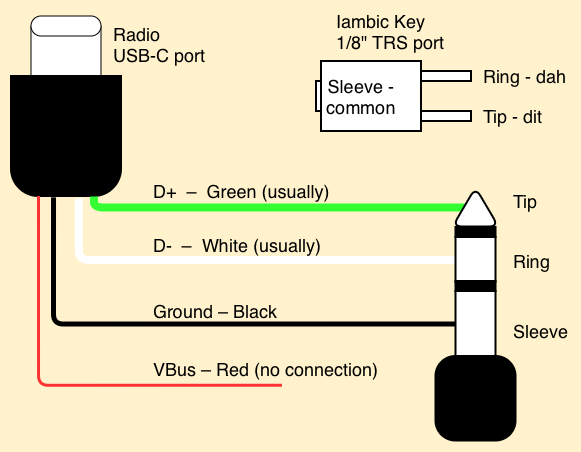

The diagram above was exported from draw.io. Its source (the exported page's mxGraphModel, read from the mxfile embedded in the PNG):
<mxGraphModel dx="809" dy="522" grid="1" gridSize="10" guides="1" tooltips="1" connect="1" arrows="1" fold="1" page="1" pageScale="1" pageWidth="850" pageHeight="1100" background="light-dark(#FFF2CC,#3333FF)" math="0" shadow="0">
  <root>
    <mxCell id="0" />
    <mxCell id="1" parent="0" />
    <mxCell id="oc5wHhgOAPrHN3awdmGI-1" parent="1" style="text;html=1;whiteSpace=wrap;strokeColor=none;fillColor=none;align=left;verticalAlign=middle;rounded=0;fontSize=18;flipH=1;legacyAnchorPoints=0;fontColor=default;direction=east;" value="Tip" vertex="1">
      <mxGeometry height="30" width="60" x="580" y="340" as="geometry" />
    </mxCell>
    <mxCell id="oc5wHhgOAPrHN3awdmGI-2" parent="1" style="text;html=1;whiteSpace=wrap;strokeColor=none;fillColor=none;align=left;verticalAlign=middle;rounded=0;fontSize=18;flipH=1;legacyAnchorPoints=0;fontColor=default;direction=east;" value="Ring" vertex="1">
      <mxGeometry height="30" width="60" x="580" y="400" as="geometry" />
    </mxCell>
    <mxCell id="oc5wHhgOAPrHN3awdmGI-3" parent="1" style="text;html=1;whiteSpace=wrap;strokeColor=none;fillColor=none;align=left;verticalAlign=middle;rounded=0;fontSize=18;flipH=1;legacyAnchorPoints=0;fontColor=default;direction=east;" value="Sleeve" vertex="1">
      <mxGeometry height="30" width="60" x="580" y="470" as="geometry" />
    </mxCell>
    <mxCell id="oc5wHhgOAPrHN3awdmGI-9" parent="1" style="text;html=1;whiteSpace=wrap;strokeColor=none;fillColor=none;align=left;verticalAlign=middle;rounded=0;fontSize=18;flipH=1;legacyAnchorPoints=0;fontColor=default;" value="Tip - dit" vertex="1">
      <mxGeometry height="30" width="80" x="550" y="255" as="geometry" />
    </mxCell>
    <mxCell id="oc5wHhgOAPrHN3awdmGI-10" parent="1" style="text;html=1;whiteSpace=wrap;strokeColor=none;fillColor=none;align=left;verticalAlign=middle;rounded=0;fontSize=18;flipH=1;legacyAnchorPoints=0;fontColor=default;" value="Ring - dah" vertex="1">
      <mxGeometry height="30" width="90" x="550" y="215" as="geometry" />
    </mxCell>
    <mxCell id="oc5wHhgOAPrHN3awdmGI-11" parent="1" style="rounded=0;whiteSpace=wrap;html=1;rotation=-90;strokeColor=light-dark(#000000,#FFFFFF);" value="" vertex="1">
      <mxGeometry height="5" width="30" x="372.5" y="247.5" as="geometry" />
    </mxCell>
    <mxCell id="oc5wHhgOAPrHN3awdmGI-12" parent="1" style="text;html=1;whiteSpace=wrap;strokeColor=none;fillColor=none;align=left;verticalAlign=middle;rounded=0;fontSize=18;fontColor=default;" value="Iambic Key&lt;div&gt;1/8&quot; TRS port&lt;/div&gt;" vertex="1">
      <mxGeometry height="30" width="125" x="402.5" y="170" as="geometry" />
    </mxCell>
    <mxCell id="oc5wHhgOAPrHN3awdmGI-13" parent="1" style="rounded=0;whiteSpace=wrap;html=1;rotation=-90;strokeColor=light-dark(#000000,#999999);fillColor=light-dark(#FFFFFF,#363636);strokeWidth=2;" value="" vertex="1">
      <mxGeometry height="100" width="70" x="405" y="200" as="geometry" />
    </mxCell>
    <mxCell id="oc5wHhgOAPrHN3awdmGI-14" parent="1" style="rounded=0;whiteSpace=wrap;html=1;rotation=-90;strokeColor=light-dark(#000000,#999999);fillColor=light-dark(#FFFFFF,#363636);strokeWidth=2;" value="" vertex="1">
      <mxGeometry height="50" width="10" x="510" y="245" as="geometry" />
    </mxCell>
    <mxCell id="oc5wHhgOAPrHN3awdmGI-15" parent="1" style="rounded=0;whiteSpace=wrap;html=1;rotation=-90;strokeColor=light-dark(#000000,#999999);fillColor=light-dark(#FFFFFF,#363636);strokeWidth=2;" value="" vertex="1">
      <mxGeometry height="50" width="10" x="510" y="205" as="geometry" />
    </mxCell>
    <mxCell id="oc5wHhgOAPrHN3awdmGI-16" parent="1" style="rounded=0;whiteSpace=wrap;html=1;rotation=-90;strokeColor=light-dark(#000000,#999999);fillColor=light-dark(#FFFFFF,transparent);strokeWidth=2;" value="" vertex="1">
      <mxGeometry height="5" width="30" x="372.5" y="247.5" as="geometry" />
    </mxCell>
    <mxCell id="oc5wHhgOAPrHN3awdmGI-17" parent="1" style="text;html=1;whiteSpace=wrap;strokeColor=none;fillColor=none;align=center;verticalAlign=middle;rounded=0;fontSize=18;flipH=1;legacyAnchorPoints=0;fontColor=default;" value="Sleeve - common" vertex="1">
      <mxGeometry height="30" width="90" x="385" y="235" as="geometry" />
    </mxCell>
    <mxCell id="oc5wHhgOAPrHN3awdmGI-22" parent="1" style="text;html=1;whiteSpace=wrap;strokeColor=none;fillColor=none;align=left;verticalAlign=middle;rounded=0;fontSize=18;fontColor=default;" value="Radio&lt;div&gt;USB-C port&lt;/div&gt;" vertex="1">
      <mxGeometry height="55" width="120" x="180" y="170" as="geometry" />
    </mxCell>
    <mxCell id="oc5wHhgOAPrHN3awdmGI-24" edge="1" parent="1" source="oc5wHhgOAPrHN3awdmGI-19" style="endArrow=none;html=1;rounded=1;edgeStyle=orthogonalEdgeStyle;entryX=0.5;entryY=0;entryDx=0;entryDy=0;strokeWidth=5;strokeColor=light-dark(#000000,#FFFFFF);exitX=-0.007;exitY=0.618;exitDx=0;exitDy=0;exitPerimeter=0;curved=0;" target="oc5wHhgOAPrHN3awdmGI-5" value="">
      <mxGeometry height="50" relative="1" width="50" as="geometry">
        <mxPoint x="121.06999999999994" y="393.96000000000004" as="sourcePoint" />
        <mxPoint x="730" y="493" as="targetPoint" />
      </mxGeometry>
    </mxCell>
    <mxCell id="oc5wHhgOAPrHN3awdmGI-25" connectable="0" parent="1" style="group;rotation=90;" value="" vertex="1">
      <mxGeometry height="110" width="170" x="50" y="210" as="geometry" />
    </mxCell>
    <mxCell id="oc5wHhgOAPrHN3awdmGI-19" parent="oc5wHhgOAPrHN3awdmGI-25" style="rounded=1;whiteSpace=wrap;html=1;flipH=1;legacyAnchorPoints=0;strokeColor=light-dark(#000000,#999999);fillColor=light-dark(#000000,#666666);strokeWidth=2;arcSize=25;rotation=90;" value="" vertex="1">
      <mxGeometry height="110" width="120" x="25" y="25" as="geometry" />
    </mxCell>
    <mxCell id="oc5wHhgOAPrHN3awdmGI-20" parent="oc5wHhgOAPrHN3awdmGI-25" style="rounded=0;whiteSpace=wrap;html=1;rotation=90;" value="" vertex="1">
      <mxGeometry height="70" width="50" x="60" y="-40" as="geometry" />
    </mxCell>
    <mxCell id="oc5wHhgOAPrHN3awdmGI-21" parent="oc5wHhgOAPrHN3awdmGI-25" style="rounded=0;whiteSpace=wrap;html=1;flipH=1;legacyAnchorPoints=0;strokeColor=light-dark(#000000,#999999);fillColor=light-dark(#000000,#666666);strokeWidth=2;arcSize=25;rotation=90;" value="" vertex="1">
      <mxGeometry height="110" width="70" x="50" as="geometry" />
    </mxCell>
    <mxCell id="oc5wHhgOAPrHN3awdmGI-31" parent="oc5wHhgOAPrHN3awdmGI-25" style="rounded=1;whiteSpace=wrap;html=1;fontFamily=Helvetica;fontSize=11;fontColor=default;labelBackgroundColor=default;arcSize=50;" value="" vertex="1">
      <mxGeometry height="20" width="70" x="50" y="-40" as="geometry" />
    </mxCell>
    <mxCell id="oc5wHhgOAPrHN3awdmGI-26" parent="1" style="text;html=1;whiteSpace=wrap;strokeColor=none;fillColor=none;align=left;verticalAlign=middle;rounded=0;fontSize=18;flipH=1;legacyAnchorPoints=0;fontColor=default;" value="Ground – Black" vertex="1">
      <mxGeometry height="30" width="190" x="220" y="450" as="geometry" />
    </mxCell>
    <mxCell id="oc5wHhgOAPrHN3awdmGI-27" edge="1" parent="1" source="oc5wHhgOAPrHN3awdmGI-28" style="endArrow=none;html=1;rounded=1;edgeStyle=orthogonalEdgeStyle;entryX=0;entryY=0.75;entryDx=0;entryDy=0;strokeWidth=3;strokeColor=light-dark(#FF3333,#FFFFFF);exitX=0.443;exitY=1.042;exitDx=0;exitDy=0;exitPerimeter=0;curved=0;" target="oc5wHhgOAPrHN3awdmGI-19" value="">
      <mxGeometry height="50" relative="1" width="50" as="geometry">
        <mxPoint x="160" y="513" as="sourcePoint" />
        <mxPoint x="109" y="393" as="targetPoint" />
      </mxGeometry>
    </mxCell>
    <mxCell id="oc5wHhgOAPrHN3awdmGI-28" parent="1" style="text;html=1;whiteSpace=wrap;strokeColor=none;fillColor=none;align=left;verticalAlign=middle;rounded=0;fontSize=18;flipH=1;legacyAnchorPoints=0;fontColor=default;" value="VBus – Red (no connection)" vertex="1">
      <mxGeometry height="30" width="235" x="220" y="508" as="geometry" />
    </mxCell>
    <mxCell id="oc5wHhgOAPrHN3awdmGI-29" edge="1" parent="1" source="oc5wHhgOAPrHN3awdmGI-4" style="endArrow=none;html=1;rounded=1;edgeStyle=orthogonalEdgeStyle;strokeWidth=8;strokeColor=light-dark(#FFFFFF,#FFFFFF);exitX=0.5;exitY=0;exitDx=0;exitDy=0;entryX=-0.016;entryY=0.387;entryDx=0;entryDy=0;entryPerimeter=0;curved=0;" target="oc5wHhgOAPrHN3awdmGI-19" value="">
      <mxGeometry height="50" relative="1" width="50" as="geometry">
        <mxPoint x="630" y="443" as="sourcePoint" />
        <mxPoint x="140" y="393" as="targetPoint" />
      </mxGeometry>
    </mxCell>
    <mxCell id="oc5wHhgOAPrHN3awdmGI-30" edge="1" parent="1" source="oc5wHhgOAPrHN3awdmGI-8" style="endArrow=none;html=1;rounded=1;edgeStyle=orthogonalEdgeStyle;strokeWidth=8;strokeColor=light-dark(#33FF33,#FFFFFF);exitX=0.5;exitY=1;exitDx=0;exitDy=0;entryX=0;entryY=0.25;entryDx=0;entryDy=0;curved=0;" target="oc5wHhgOAPrHN3awdmGI-19" value="">
      <mxGeometry height="50" relative="1" width="50" as="geometry">
        <mxPoint x="190" y="473" as="sourcePoint" />
        <mxPoint x="160" y="393" as="targetPoint" />
      </mxGeometry>
    </mxCell>
    <mxCell id="oc5wHhgOAPrHN3awdmGI-32" parent="1" style="text;html=1;whiteSpace=wrap;strokeColor=none;fillColor=none;align=left;verticalAlign=middle;rounded=0;fontSize=18;flipH=1;legacyAnchorPoints=0;fontColor=default;" value="D+ &amp;nbsp;– &amp;nbsp;Green (usually)" vertex="1">
      <mxGeometry height="30" width="190" x="220" y="330" as="geometry" />
    </mxCell>
    <mxCell id="oc5wHhgOAPrHN3awdmGI-34" parent="1" style="text;html=1;whiteSpace=wrap;strokeColor=none;fillColor=none;align=left;verticalAlign=middle;rounded=0;fontSize=18;flipH=1;legacyAnchorPoints=0;fontColor=default;" value="D- &amp;nbsp;– &amp;nbsp;White (usually)" vertex="1">
      <mxGeometry height="30" width="190" x="220" y="384" as="geometry" />
    </mxCell>
    <mxCell id="oc5wHhgOAPrHN3awdmGI-4" parent="1" style="rounded=0;whiteSpace=wrap;html=1;flipH=1;legacyAnchorPoints=0;strokeColor=light-dark(#000000,#999999);fillColor=light-dark(#FFFFFF,#666666);strokeWidth=2;direction=east;rotation=270;" value="" vertex="1">
      <mxGeometry height="40" width="45" x="522" y="393.5" as="geometry" />
    </mxCell>
    <mxCell id="oc5wHhgOAPrHN3awdmGI-5" parent="1" style="rounded=0;whiteSpace=wrap;html=1;flipH=1;legacyAnchorPoints=0;strokeColor=light-dark(#000000,#999999);fillColor=light-dark(#FFFFFF,#666666);strokeWidth=2;direction=east;rotation=270;" value="" vertex="1">
      <mxGeometry height="40" width="65" x="512" y="457.5" as="geometry" />
    </mxCell>
    <mxCell id="oc5wHhgOAPrHN3awdmGI-6" parent="1" style="rounded=0;whiteSpace=wrap;html=1;strokeColor=light-dark(#000000,#999999);fillColor=light-dark(#000000,#666666);strokeWidth=2;direction=east;rotation=270;" value="" vertex="1">
      <mxGeometry height="40" width="10" x="539.5" y="420" as="geometry" />
    </mxCell>
    <mxCell id="oc5wHhgOAPrHN3awdmGI-7" parent="1" style="rounded=0;whiteSpace=wrap;html=1;strokeColor=light-dark(#000000,#999999);fillColor=light-dark(#000000,#666666);strokeWidth=2;direction=east;rotation=270;" value="" vertex="1">
      <mxGeometry height="40" width="10" x="539.5" y="366" as="geometry" />
    </mxCell>
    <mxCell id="oc5wHhgOAPrHN3awdmGI-8" parent="1" style="triangle;whiteSpace=wrap;html=1;rotation=90;strokeColor=light-dark(#000000,#999999);fillColor=light-dark(#FFFFFF,#666666);strokeWidth=2;rounded=1;flipH=1;legacyAnchorPoints=0;direction=east;" value="" vertex="1">
      <mxGeometry height="46" width="39" x="525" y="338" as="geometry" />
    </mxCell>
    <mxCell id="oc5wHhgOAPrHN3awdmGI-18" parent="1" style="rounded=1;whiteSpace=wrap;html=1;flipH=1;legacyAnchorPoints=0;strokeColor=light-dark(#000000,#999999);fillColor=light-dark(#000000,#666666);strokeWidth=2;arcSize=25;direction=east;rotation=270;" value="" vertex="1">
      <mxGeometry height="80" width="84.5" x="502.25" y="512.25" as="geometry" />
    </mxCell>
  </root>
</mxGraphModel>